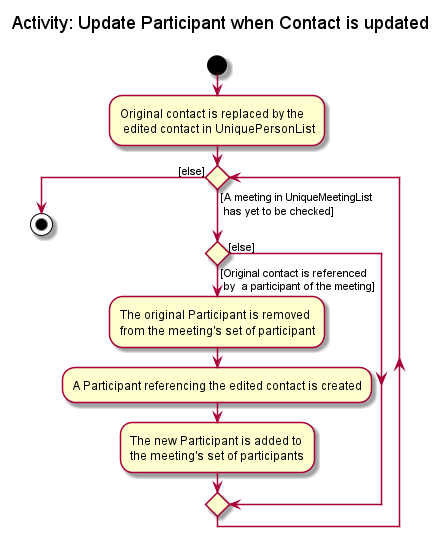

The diagram above was rendered by PlantUML. Its source (embedded in the PNG):
@startuml
title Activity: Update Participant when Contact is updated\n

start
:Original contact is replaced by the  \n edited contact in UniquePersonList;

'Since the beta syntax does not support placing the condition outside the
'diamond we place it as the true branch instead.

    while () is ([A meeting in UniqueMeetingList \n has yet to be checked])

    if () then ([Original contact is referenced \n by  a participant of the meeting])

    :The original Participant is removed
    from the meeting's set of participant;
    :A Participant referencing the edited contact is created;
    :The new Participant is added to
    the meeting's set of participants;
    else ([else])
    endif
    endwhile ([else])
    stop
stop

@enduml